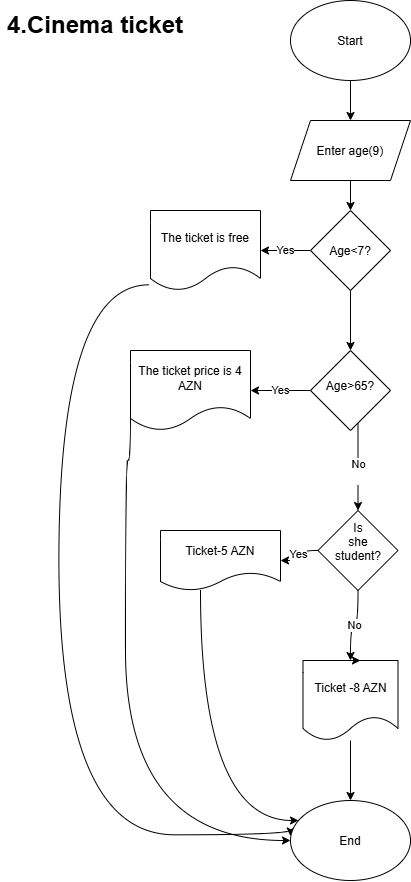

The diagram above was exported from draw.io. Its source (the exported page's mxGraphModel, read from the mxfile embedded in the PNG):
<mxGraphModel dx="1722" dy="562" grid="1" gridSize="10" guides="1" tooltips="1" connect="1" arrows="1" fold="1" page="1" pageScale="1" pageWidth="827" pageHeight="1169" math="0" shadow="0">
  <root>
    <mxCell id="0" />
    <mxCell id="1" parent="0" />
    <mxCell id="qK5srnNZLbGHqO1uaFxZ-3" parent="1" style="text;html=1;whiteSpace=wrap;strokeColor=none;fillColor=none;align=center;verticalAlign=middle;rounded=0;" value="&lt;font style=&quot;font-size: 24px;&quot;&gt;&lt;b&gt;4.Cinema ticket&lt;/b&gt;&lt;/font&gt;" vertex="1">
      <mxGeometry height="30" width="190" x="-20" y="20" as="geometry" />
    </mxCell>
    <mxCell id="qK5srnNZLbGHqO1uaFxZ-5" edge="1" parent="1" source="qK5srnNZLbGHqO1uaFxZ-4" style="edgeStyle=orthogonalEdgeStyle;curved=1;rounded=0;curveGeometry=1;orthogonalLoop=1;jettySize=auto;html=1;elbow=vertical;" target="qK5srnNZLbGHqO1uaFxZ-6">
      <mxGeometry relative="1" as="geometry">
        <mxPoint x="330" y="120" as="targetPoint" />
      </mxGeometry>
    </mxCell>
    <mxCell id="qK5srnNZLbGHqO1uaFxZ-4" parent="1" style="ellipse;whiteSpace=wrap;html=1;shapeInside=1;" value="Start" vertex="1">
      <mxGeometry height="80" width="120" x="270" y="10" as="geometry" />
    </mxCell>
    <mxCell id="qK5srnNZLbGHqO1uaFxZ-9" edge="1" parent="1" source="qK5srnNZLbGHqO1uaFxZ-6" style="edgeStyle=orthogonalEdgeStyle;curved=1;rounded=0;curveGeometry=1;orthogonalLoop=1;jettySize=auto;html=1;elbow=vertical;" target="qK5srnNZLbGHqO1uaFxZ-7" value="">
      <mxGeometry relative="1" as="geometry" />
    </mxCell>
    <mxCell id="qK5srnNZLbGHqO1uaFxZ-6" parent="1" style="shape=parallelogram;perimeter=parallelogramPerimeter;whiteSpace=wrap;html=1;shapeInside=1;fixedSize=1;" value="Enter age(9)" vertex="1">
      <mxGeometry height="60" width="120" x="270" y="130" as="geometry" />
    </mxCell>
    <mxCell id="qK5srnNZLbGHqO1uaFxZ-10" edge="1" parent="1" source="qK5srnNZLbGHqO1uaFxZ-7" style="edgeStyle=orthogonalEdgeStyle;curved=1;rounded=0;curveGeometry=1;orthogonalLoop=1;jettySize=auto;html=1;elbow=vertical;" target="qK5srnNZLbGHqO1uaFxZ-11" value="Yes">
      <mxGeometry relative="1" as="geometry">
        <mxPoint x="230" y="260" as="targetPoint" />
      </mxGeometry>
    </mxCell>
    <mxCell id="EamP0qWz01NcfChONJW_-1" edge="1" parent="1" source="qK5srnNZLbGHqO1uaFxZ-7" style="edgeStyle=orthogonalEdgeStyle;curved=1;rounded=0;curveGeometry=1;orthogonalLoop=1;jettySize=auto;html=1;entryX=0.5;entryY=0;entryDx=0;entryDy=0;elbow=vertical;" target="cHkHDQbeZ2FZzarAyiSJ-3">
      <mxGeometry relative="1" as="geometry" />
    </mxCell>
    <mxCell id="qK5srnNZLbGHqO1uaFxZ-7" parent="1" style="rhombus;whiteSpace=wrap;html=1;shapeInside=1;" value="Age&amp;lt;7?" vertex="1">
      <mxGeometry height="80" width="80" x="290" y="220" as="geometry" />
    </mxCell>
    <mxCell id="cHkHDQbeZ2FZzarAyiSJ-24" edge="1" parent="1" style="edgeStyle=orthogonalEdgeStyle;curved=1;rounded=0;curveGeometry=1;orthogonalLoop=1;jettySize=auto;html=1;elbow=vertical;entryX=0.013;entryY=0.392;entryDx=0;entryDy=0;entryPerimeter=0;">
      <mxGeometry relative="1" x="-0.087" as="geometry">
        <Array as="points">
          <mxPoint x="38.4" y="294.32" />
          <mxPoint x="38.4" y="844.32" />
          <mxPoint x="270" y="844.32" />
        </Array>
        <mxPoint x="128.4" y="294.32" as="sourcePoint" />
        <mxPoint x="269.9599999999999" y="845.68" as="targetPoint" />
      </mxGeometry>
    </mxCell>
    <mxCell id="qK5srnNZLbGHqO1uaFxZ-11" parent="1" style="shape=document;whiteSpace=wrap;html=1;boundedLbl=1;" value="The ticket is free" vertex="1">
      <mxGeometry height="80" width="110" x="130" y="220" as="geometry" />
    </mxCell>
    <mxCell id="cHkHDQbeZ2FZzarAyiSJ-5" edge="1" parent="1" source="cHkHDQbeZ2FZzarAyiSJ-3" style="edgeStyle=orthogonalEdgeStyle;curved=1;rounded=0;curveGeometry=1;orthogonalLoop=1;jettySize=auto;html=1;elbow=vertical;" target="cHkHDQbeZ2FZzarAyiSJ-6" value="Yes">
      <mxGeometry relative="1" as="geometry">
        <mxPoint x="250" y="450" as="targetPoint" />
      </mxGeometry>
    </mxCell>
    <mxCell id="OEFpl41WnIOCvnNmwss1-1" edge="1" parent="1" source="cHkHDQbeZ2FZzarAyiSJ-3" style="edgeStyle=orthogonalEdgeStyle;curved=1;rounded=0;curveGeometry=1;orthogonalLoop=1;jettySize=auto;html=1;entryX=0.5;entryY=0;entryDx=0;entryDy=0;elbow=vertical;" target="cHkHDQbeZ2FZzarAyiSJ-11" value="No&lt;div&gt;&lt;br&gt;&lt;/div&gt;">
      <mxGeometry relative="1" x="0.0857" as="geometry">
        <mxPoint y="1" as="offset" />
        <Array as="points">
          <mxPoint x="330" y="440" />
          <mxPoint x="330" y="440" />
        </Array>
      </mxGeometry>
    </mxCell>
    <mxCell id="cHkHDQbeZ2FZzarAyiSJ-3" parent="1" style="rhombus;whiteSpace=wrap;html=1;shapeInside=1;" value="Age&amp;gt;65?" vertex="1">
      <mxGeometry height="80" width="80" x="290" y="360" as="geometry" />
    </mxCell>
    <mxCell id="cHkHDQbeZ2FZzarAyiSJ-6" parent="1" style="shape=document;whiteSpace=wrap;html=1;boundedLbl=1;" value="The ticket price is 4 AZN" vertex="1">
      <mxGeometry height="80" width="120" x="110" y="360" as="geometry" />
    </mxCell>
    <mxCell id="cHkHDQbeZ2FZzarAyiSJ-12" edge="1" parent="1" source="cHkHDQbeZ2FZzarAyiSJ-11" style="edgeStyle=orthogonalEdgeStyle;curved=1;rounded=0;curveGeometry=1;orthogonalLoop=1;jettySize=auto;html=1;elbow=vertical;" target="cHkHDQbeZ2FZzarAyiSJ-13" value="Yes">
      <mxGeometry relative="1" as="geometry">
        <mxPoint x="240" y="650" as="targetPoint" />
      </mxGeometry>
    </mxCell>
    <mxCell id="OEFpl41WnIOCvnNmwss1-2" edge="1" parent="1" source="cHkHDQbeZ2FZzarAyiSJ-11" style="edgeStyle=orthogonalEdgeStyle;curved=1;rounded=0;curveGeometry=1;orthogonalLoop=1;jettySize=auto;html=1;elbow=vertical;" value="No">
      <mxGeometry relative="1" as="geometry">
        <mxPoint x="330" y="670" as="targetPoint" />
      </mxGeometry>
    </mxCell>
    <mxCell id="cHkHDQbeZ2FZzarAyiSJ-11" parent="1" style="rhombus;whiteSpace=wrap;html=1;shapeInside=1;" value="Is she student?" vertex="1">
      <mxGeometry height="80" width="80" x="297.5" y="520" as="geometry" />
    </mxCell>
    <mxCell id="cHkHDQbeZ2FZzarAyiSJ-22" edge="1" parent="1" source="cHkHDQbeZ2FZzarAyiSJ-13" style="edgeStyle=orthogonalEdgeStyle;curved=1;rounded=0;curveGeometry=1;orthogonalLoop=1;jettySize=auto;html=1;elbow=vertical;" target="cHkHDQbeZ2FZzarAyiSJ-20">
      <mxGeometry relative="1" x="-0.0931" as="geometry">
        <Array as="points">
          <mxPoint x="180" y="830" />
          <mxPoint x="270" y="830" />
        </Array>
        <mxPoint x="270" y="910" as="targetPoint" />
      </mxGeometry>
    </mxCell>
    <mxCell id="cHkHDQbeZ2FZzarAyiSJ-13" parent="1" style="shape=document;whiteSpace=wrap;html=1;boundedLbl=1;" value="Ticket-5 AZN" vertex="1">
      <mxGeometry height="60" width="120" x="140" y="540" as="geometry" />
    </mxCell>
    <mxCell id="cHkHDQbeZ2FZzarAyiSJ-19" edge="1" parent="1" source="cHkHDQbeZ2FZzarAyiSJ-17" style="edgeStyle=orthogonalEdgeStyle;curved=1;rounded=0;curveGeometry=1;orthogonalLoop=1;jettySize=auto;html=1;elbow=vertical;" target="cHkHDQbeZ2FZzarAyiSJ-20">
      <mxGeometry relative="1" as="geometry">
        <mxPoint x="330" y="910" as="targetPoint" />
      </mxGeometry>
    </mxCell>
    <mxCell id="cHkHDQbeZ2FZzarAyiSJ-17" parent="1" style="shape=document;whiteSpace=wrap;html=1;boundedLbl=1;" value="Ticket -8 AZN" vertex="1">
      <mxGeometry height="80" width="95" x="282.5" y="670" as="geometry" />
    </mxCell>
    <mxCell id="cHkHDQbeZ2FZzarAyiSJ-20" parent="1" style="ellipse;whiteSpace=wrap;html=1;shapeInside=1;" value="End" vertex="1">
      <mxGeometry height="80" width="120" x="270" y="810" as="geometry" />
    </mxCell>
    <mxCell id="cHkHDQbeZ2FZzarAyiSJ-21" edge="1" parent="1" source="cHkHDQbeZ2FZzarAyiSJ-6" style="edgeStyle=orthogonalEdgeStyle;curved=1;rounded=0;curveGeometry=1;orthogonalLoop=1;jettySize=auto;html=1;elbow=vertical;exitX=0;exitY=0.75;exitDx=0;exitDy=0;" target="cHkHDQbeZ2FZzarAyiSJ-20">
      <mxGeometry relative="1" as="geometry">
        <Array as="points">
          <mxPoint x="105" y="470" />
          <mxPoint x="105" y="850" />
        </Array>
        <mxPoint x="90" y="470" as="sourcePoint" />
        <mxPoint x="115" y="973.04" as="targetPoint" />
      </mxGeometry>
    </mxCell>
    <mxCell id="EamP0qWz01NcfChONJW_-2" edge="1" parent="1" source="cHkHDQbeZ2FZzarAyiSJ-17" style="edgeStyle=orthogonalEdgeStyle;curved=1;rounded=0;curveGeometry=1;orthogonalLoop=1;jettySize=auto;html=1;innerLoopWaypoints=1;exitX=0.5;exitY=0;exitDx=0;exitDy=0;entryX=0.605;entryY=0;entryDx=0;entryDy=0;entryPerimeter=0;elbow=vertical;" target="cHkHDQbeZ2FZzarAyiSJ-17">
      <mxGeometry relative="1" as="geometry" />
    </mxCell>
  </root>
</mxGraphModel>